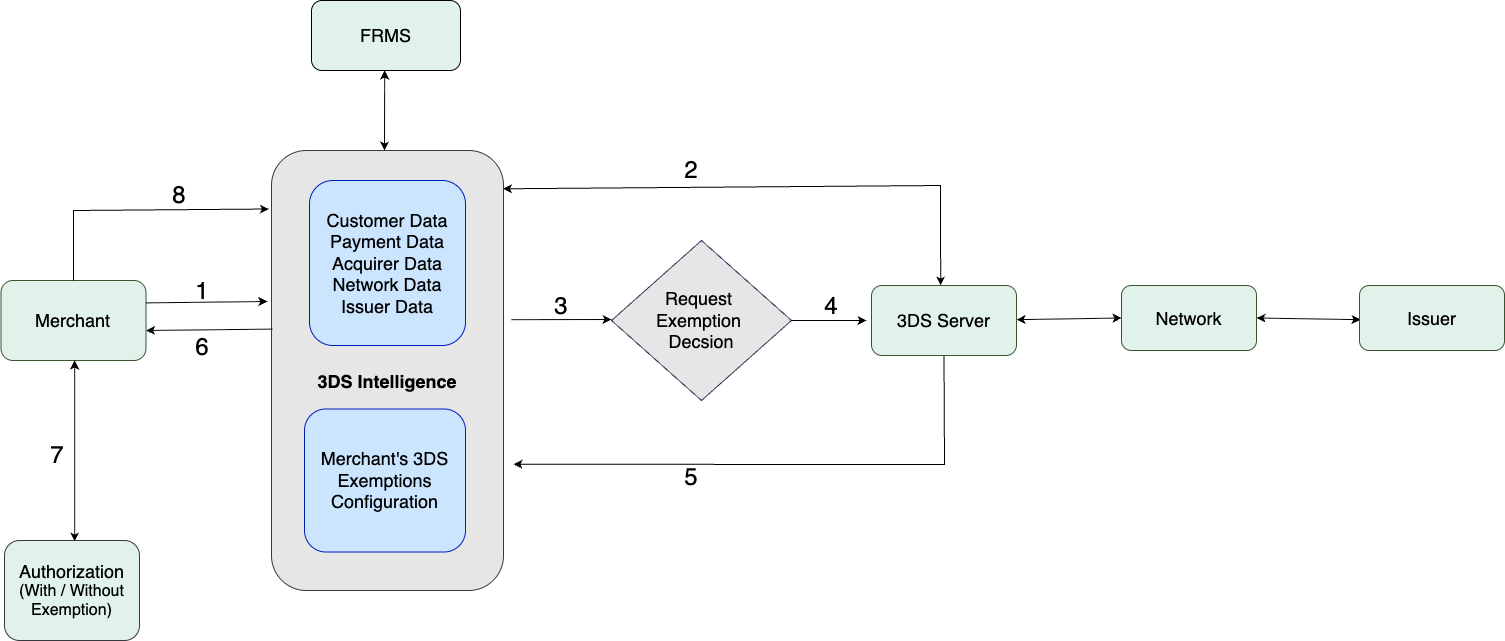

The diagram above was exported from draw.io. Its source (the exported page's mxGraphModel, read from the mxfile embedded in the PNG):
<mxGraphModel dx="2477" dy="2205" grid="1" gridSize="10" guides="1" tooltips="1" connect="1" arrows="1" fold="1" page="1" pageScale="1" pageWidth="850" pageHeight="1100" math="0" shadow="0">
  <root>
    <mxCell id="0" />
    <mxCell id="1" parent="0" />
    <mxCell id="mUCZfl7gZF2DEJoL2PMH-1" value="&lt;font style=&quot;font-size: 18px;&quot;&gt;FRMS&lt;/font&gt;" style="rounded=1;whiteSpace=wrap;html=1;fillColor=light-dark(#E0F2E9,#15251D);strokeColor=light-dark(#000000,#3D4939);" parent="1" vertex="1">
      <mxGeometry x="-320" y="-130" width="149" height="70" as="geometry" />
    </mxCell>
    <mxCell id="mUCZfl7gZF2DEJoL2PMH-3" value="&lt;div&gt;&lt;b style=&quot;background-color: transparent; color: light-dark(rgb(0, 0, 0), rgb(255, 255, 255));&quot;&gt;&lt;font style=&quot;font-size: 18px;&quot;&gt;&lt;br&gt;&lt;/font&gt;&lt;/b&gt;&lt;/div&gt;&lt;div&gt;&lt;b style=&quot;background-color: transparent; color: light-dark(rgb(0, 0, 0), rgb(255, 255, 255));&quot;&gt;&lt;font style=&quot;font-size: 18px;&quot;&gt;3DS Intelligence&lt;/font&gt;&lt;/b&gt;&lt;/div&gt;" style="rounded=1;whiteSpace=wrap;html=1;strokeColor=#36393d;fillColor=light-dark(#E6E6E6,#294E74);" parent="1" vertex="1">
      <mxGeometry x="-360" y="20" width="232" height="440" as="geometry" />
    </mxCell>
    <mxCell id="mUCZfl7gZF2DEJoL2PMH-4" value="&lt;font style=&quot;color: rgb(0, 0, 0); font-size: 18px;&quot;&gt;Customer Data&lt;/font&gt;&lt;div&gt;&lt;font style=&quot;color: rgb(0, 0, 0); font-size: 18px;&quot;&gt;Payment Data&lt;/font&gt;&lt;/div&gt;&lt;div&gt;&lt;font style=&quot;color: rgb(0, 0, 0); font-size: 18px;&quot;&gt;Acquirer Data&lt;/font&gt;&lt;/div&gt;&lt;div&gt;&lt;font style=&quot;color: rgb(0, 0, 0); font-size: 18px;&quot;&gt;Network Data&lt;/font&gt;&lt;/div&gt;&lt;div&gt;&lt;font style=&quot;color: rgb(0, 0, 0); font-size: 18px;&quot;&gt;Issuer Data&lt;/font&gt;&lt;/div&gt;" style="rounded=1;whiteSpace=wrap;html=1;fillColor=light-dark(#CCE5FF,#3E75AF);fontColor=#ffffff;strokeColor=#001DBC;" parent="1" vertex="1">
      <mxGeometry x="-322" y="50" width="156" height="165" as="geometry" />
    </mxCell>
    <mxCell id="mUCZfl7gZF2DEJoL2PMH-5" value="&lt;font style=&quot;color: light-dark(rgb(0, 0, 0), rgb(255, 255, 255)); font-size: 18px;&quot;&gt;Merchant&lt;/font&gt;" style="rounded=1;whiteSpace=wrap;html=1;fillColor=#E0F2E9;strokeColor=light-dark(#3A5431,#3D4939);fontColor=#ffffff;" parent="1" vertex="1">
      <mxGeometry x="-630.5" y="150" width="145" height="80" as="geometry" />
    </mxCell>
    <mxCell id="mUCZfl7gZF2DEJoL2PMH-6" value="&lt;font style=&quot;font-size: 18px;&quot;&gt;Authorization&lt;/font&gt;&lt;div&gt;&lt;font size=&quot;3&quot; style=&quot;&quot;&gt;(With / Without Exemption)&lt;/font&gt;&lt;/div&gt;" style="rounded=1;whiteSpace=wrap;html=1;fillColor=light-dark(#E0F2E9,#294E74);strokeColor=#36393d;" parent="1" vertex="1">
      <mxGeometry x="-627" y="410" width="135" height="100" as="geometry" />
    </mxCell>
    <mxCell id="mUCZfl7gZF2DEJoL2PMH-7" value="&lt;font style=&quot;color: rgb(0, 0, 0); font-size: 18px;&quot;&gt;Merchant's 3DS&lt;/font&gt;&lt;div&gt;&lt;font style=&quot;color: rgb(0, 0, 0); font-size: 18px;&quot;&gt;Exemptions&lt;/font&gt;&lt;/div&gt;&lt;div&gt;&lt;font style=&quot;color: rgb(0, 0, 0); font-size: 18px;&quot;&gt;Configuration&lt;/font&gt;&lt;/div&gt;" style="rounded=1;whiteSpace=wrap;html=1;fillColor=light-dark(#CCE5FF,#3E75AF);strokeColor=#001DBC;fontColor=#ffffff;" parent="1" vertex="1">
      <mxGeometry x="-327" y="278.5" width="161" height="143" as="geometry" />
    </mxCell>
    <mxCell id="mUCZfl7gZF2DEJoL2PMH-11" value="&lt;font style=&quot;color: rgb(0, 0, 0); font-size: 18px;&quot;&gt;Request&amp;nbsp;&lt;/font&gt;&lt;div&gt;&lt;font style=&quot;color: rgb(0, 0, 0); font-size: 18px;&quot;&gt;Exemption&amp;nbsp;&lt;/font&gt;&lt;/div&gt;&lt;div&gt;&lt;font style=&quot;color: rgb(0, 0, 0); font-size: 18px;&quot;&gt;Decsion&lt;/font&gt;&lt;/div&gt;" style="rhombus;whiteSpace=wrap;html=1;fillColor=#E6E6E6;strokeColor=#432D57;fontColor=#ffffff;" parent="1" vertex="1">
      <mxGeometry x="-20" y="110" width="180" height="160" as="geometry" />
    </mxCell>
    <mxCell id="lAXfLtq6-KvUddyN2bgg-1" value="" style="endArrow=classic;html=1;rounded=0;entryX=-0.02;entryY=0.458;entryDx=0;entryDy=0;entryPerimeter=0;" parent="1" edge="1">
      <mxGeometry width="50" height="50" relative="1" as="geometry">
        <mxPoint x="-485.5" y="172.38" as="sourcePoint" />
        <mxPoint x="-364.0999999999999" y="170.9999999999999" as="targetPoint" />
      </mxGeometry>
    </mxCell>
    <mxCell id="lAXfLtq6-KvUddyN2bgg-2" value="" style="endArrow=classic;html=1;rounded=0;exitX=0.007;exitY=0.458;exitDx=0;exitDy=0;exitPerimeter=0;" parent="1" edge="1">
      <mxGeometry width="50" height="50" relative="1" as="geometry">
        <mxPoint x="-359.2399999999998" y="198.62000000000035" as="sourcePoint" />
        <mxPoint x="-485.5" y="200" as="targetPoint" />
      </mxGeometry>
    </mxCell>
    <mxCell id="lAXfLtq6-KvUddyN2bgg-3" value="" style="endArrow=classic;startArrow=classic;html=1;rounded=0;" parent="1" edge="1">
      <mxGeometry width="50" height="50" relative="1" as="geometry">
        <mxPoint x="-556.8299999999999" y="411" as="sourcePoint" />
        <mxPoint x="-556.8299999999999" y="230" as="targetPoint" />
      </mxGeometry>
    </mxCell>
    <mxCell id="lAXfLtq6-KvUddyN2bgg-4" value="" style="endArrow=classic;startArrow=classic;html=1;rounded=0;" parent="1" edge="1">
      <mxGeometry width="50" height="50" relative="1" as="geometry">
        <mxPoint x="-247" y="20" as="sourcePoint" />
        <mxPoint x="-246.82999999999998" y="-60" as="targetPoint" />
      </mxGeometry>
    </mxCell>
    <mxCell id="lAXfLtq6-KvUddyN2bgg-5" value="" style="endArrow=classic;startArrow=classic;html=1;rounded=0;entryX=0.998;entryY=0.087;entryDx=0;entryDy=0;entryPerimeter=0;" parent="1" edge="1" target="mUCZfl7gZF2DEJoL2PMH-3">
      <mxGeometry width="50" height="50" relative="1" as="geometry">
        <mxPoint x="309.16999999999996" y="155" as="sourcePoint" />
        <mxPoint x="-60" y="55" as="targetPoint" />
        <Array as="points">
          <mxPoint x="309" y="55" />
        </Array>
      </mxGeometry>
    </mxCell>
    <mxCell id="lAXfLtq6-KvUddyN2bgg-6" value="" style="endArrow=classic;startArrow=classic;html=1;rounded=0;exitX=1;exitY=0.5;exitDx=0;exitDy=0;" parent="1" source="lAXfLtq6-KvUddyN2bgg-13" edge="1">
      <mxGeometry width="50" height="50" relative="1" as="geometry">
        <mxPoint x="630" y="189" as="sourcePoint" />
        <mxPoint x="729" y="189.17000000000002" as="targetPoint" />
      </mxGeometry>
    </mxCell>
    <mxCell id="lAXfLtq6-KvUddyN2bgg-7" value="" style="endArrow=classic;startArrow=classic;html=1;rounded=0;entryX=0;entryY=0.5;entryDx=0;entryDy=0;" parent="1" target="lAXfLtq6-KvUddyN2bgg-13" edge="1">
      <mxGeometry width="50" height="50" relative="1" as="geometry">
        <mxPoint x="385" y="189.17" as="sourcePoint" />
        <mxPoint x="485" y="189.17" as="targetPoint" />
      </mxGeometry>
    </mxCell>
    <mxCell id="lAXfLtq6-KvUddyN2bgg-8" value="" style="endArrow=classic;html=1;rounded=0;entryX=0;entryY=0.5;entryDx=0;entryDy=0;exitX=1;exitY=0.5;exitDx=0;exitDy=0;" parent="1" edge="1" source="mUCZfl7gZF2DEJoL2PMH-11">
      <mxGeometry width="50" height="50" relative="1" as="geometry">
        <mxPoint x="170" y="190" as="sourcePoint" />
        <mxPoint x="235" y="190" as="targetPoint" />
      </mxGeometry>
    </mxCell>
    <mxCell id="lAXfLtq6-KvUddyN2bgg-9" value="" style="endArrow=classic;html=1;rounded=0;" parent="1" edge="1">
      <mxGeometry width="50" height="50" relative="1" as="geometry">
        <mxPoint x="-120" y="189.17" as="sourcePoint" />
        <mxPoint x="-20" y="189" as="targetPoint" />
      </mxGeometry>
    </mxCell>
    <mxCell id="lAXfLtq6-KvUddyN2bgg-10" value="" style="endArrow=classic;html=1;rounded=0;entryX=-0.02;entryY=0.15;entryDx=0;entryDy=0;entryPerimeter=0;exitX=0.5;exitY=0;exitDx=0;exitDy=0;" parent="1" source="mUCZfl7gZF2DEJoL2PMH-5" edge="1">
      <mxGeometry width="50" height="50" relative="1" as="geometry">
        <mxPoint x="-558" y="130" as="sourcePoint" />
        <mxPoint x="-362.5999999999999" y="78.5" as="targetPoint" />
        <Array as="points">
          <mxPoint x="-558" y="80" />
        </Array>
      </mxGeometry>
    </mxCell>
    <mxCell id="lAXfLtq6-KvUddyN2bgg-11" value="" style="endArrow=classic;html=1;rounded=0;entryX=1.007;entryY=0.843;entryDx=0;entryDy=0;entryPerimeter=0;exitX=0.5;exitY=1;exitDx=0;exitDy=0;" parent="1" edge="1" source="lAXfLtq6-KvUddyN2bgg-12">
      <mxGeometry width="50" height="50" relative="1" as="geometry">
        <mxPoint x="253.74" y="225" as="sourcePoint" />
        <mxPoint x="-117.99999999999979" y="333.77" as="targetPoint" />
        <Array as="points">
          <mxPoint x="313" y="334" />
        </Array>
      </mxGeometry>
    </mxCell>
    <mxCell id="lAXfLtq6-KvUddyN2bgg-12" value="&lt;span style=&quot;color: light-dark(rgb(0, 0, 0), rgb(255, 255, 255));&quot;&gt;&lt;font style=&quot;font-size: 18px;&quot;&gt;3DS Server&lt;/font&gt;&lt;/span&gt;" style="rounded=1;whiteSpace=wrap;html=1;fillColor=#E0F2E9;strokeColor=light-dark(#3A5431,#3D4939);fontColor=#ffffff;" parent="1" vertex="1">
      <mxGeometry x="240" y="155" width="145" height="70" as="geometry" />
    </mxCell>
    <mxCell id="lAXfLtq6-KvUddyN2bgg-13" value="&lt;font style=&quot;color: light-dark(rgb(0, 0, 0), rgb(255, 255, 255)); font-size: 18px;&quot;&gt;Network&lt;/font&gt;" style="rounded=1;whiteSpace=wrap;html=1;fillColor=#E0F2E9;strokeColor=light-dark(#3A5431,#3D4939);fontColor=#ffffff;" parent="1" vertex="1">
      <mxGeometry x="490" y="155" width="135" height="65" as="geometry" />
    </mxCell>
    <mxCell id="lAXfLtq6-KvUddyN2bgg-14" value="&lt;span style=&quot;caret-color: rgb(255, 255, 255); color: light-dark(rgb(0, 0, 0), rgb(255, 255, 255));&quot;&gt;&lt;font style=&quot;font-size: 18px;&quot;&gt;Issuer&lt;/font&gt;&lt;/span&gt;" style="rounded=1;whiteSpace=wrap;html=1;fillColor=#E0F2E9;strokeColor=light-dark(#3A5431,#3D4939);fontColor=#ffffff;" parent="1" vertex="1">
      <mxGeometry x="728" y="155" width="145" height="65" as="geometry" />
    </mxCell>
    <mxCell id="lAXfLtq6-KvUddyN2bgg-19" value="&lt;font style=&quot;font-size: 24px;&quot;&gt;1&lt;/font&gt;" style="text;html=1;align=center;verticalAlign=middle;whiteSpace=wrap;rounded=0;" parent="1" vertex="1">
      <mxGeometry x="-459" y="146" width="60" height="30" as="geometry" />
    </mxCell>
    <mxCell id="lAXfLtq6-KvUddyN2bgg-20" value="&lt;font style=&quot;font-size: 24px;&quot;&gt;6&lt;/font&gt;" style="text;html=1;align=center;verticalAlign=middle;whiteSpace=wrap;rounded=0;" parent="1" vertex="1">
      <mxGeometry x="-459" y="202" width="60" height="30" as="geometry" />
    </mxCell>
    <mxCell id="lAXfLtq6-KvUddyN2bgg-21" value="&lt;font style=&quot;font-size: 24px;&quot;&gt;5&lt;/font&gt;" style="text;html=1;align=center;verticalAlign=middle;whiteSpace=wrap;rounded=0;" parent="1" vertex="1">
      <mxGeometry x="30" y="332" width="60" height="30" as="geometry" />
    </mxCell>
    <mxCell id="lAXfLtq6-KvUddyN2bgg-22" value="&lt;font style=&quot;font-size: 24px;&quot;&gt;4&lt;/font&gt;" style="text;html=1;align=center;verticalAlign=middle;whiteSpace=wrap;rounded=0;" parent="1" vertex="1">
      <mxGeometry x="150" y="161" width="100" height="30" as="geometry" />
    </mxCell>
    <mxCell id="lAXfLtq6-KvUddyN2bgg-23" value="&lt;font style=&quot;font-size: 24px;&quot;&gt;3&lt;/font&gt;" style="text;html=1;align=center;verticalAlign=middle;whiteSpace=wrap;rounded=0;" parent="1" vertex="1">
      <mxGeometry x="-100" y="161" width="60" height="30" as="geometry" />
    </mxCell>
    <mxCell id="lAXfLtq6-KvUddyN2bgg-24" value="&lt;font style=&quot;font-size: 24px;&quot;&gt;7&lt;/font&gt;" style="text;html=1;align=center;verticalAlign=middle;whiteSpace=wrap;rounded=0;" parent="1" vertex="1">
      <mxGeometry x="-604" y="310" width="60" height="30" as="geometry" />
    </mxCell>
    <mxCell id="lAXfLtq6-KvUddyN2bgg-25" value="&lt;font style=&quot;font-size: 24px;&quot;&gt;8&lt;/font&gt;" style="text;html=1;align=center;verticalAlign=middle;whiteSpace=wrap;rounded=0;" parent="1" vertex="1">
      <mxGeometry x="-482.5" y="50" width="60" height="30" as="geometry" />
    </mxCell>
    <mxCell id="lAXfLtq6-KvUddyN2bgg-26" value="&lt;font style=&quot;font-size: 24px;&quot;&gt;2&lt;/font&gt;" style="text;html=1;align=center;verticalAlign=middle;whiteSpace=wrap;rounded=0;" parent="1" vertex="1">
      <mxGeometry x="30" y="20" width="60" height="40" as="geometry" />
    </mxCell>
  </root>
</mxGraphModel>